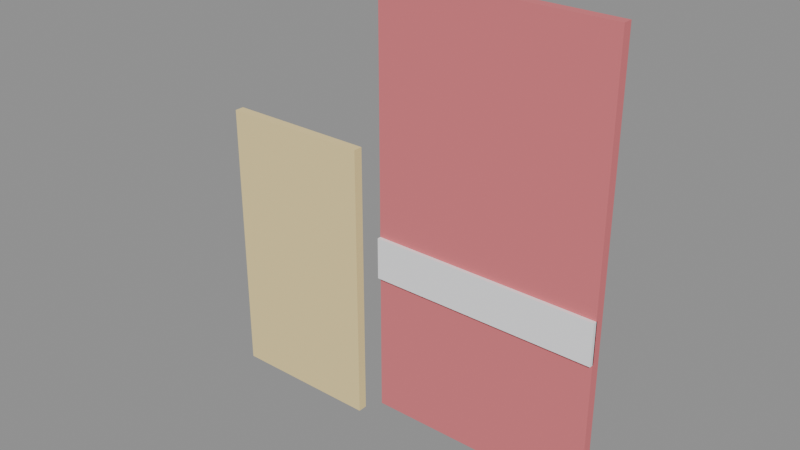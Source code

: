 # Source: toy_boat_sail.blend  (saved by Blender 5.2.45; exported with 4.5.12 LTS)
import bpy
from mathutils import Matrix  # noqa: F401  (used for matrix-valued properties, if any)

bpy.ops.wm.read_factory_settings(use_empty=True)
scene = bpy.context.scene
scene.name = 'Scene'

# ---- collections
col_toy_boat_sail = bpy.data.collections.new('toy_boat_sail'); scene.collection.children.link(col_toy_boat_sail)

# ---- materials (node trees are filled in below, after node groups)
mat_berry = bpy.data.materials.new('berry')
mat_berry.diffuse_color = (0.73, 0.18, 0.2, 1.0)
mat_snow = bpy.data.materials.new('snow')
mat_snow.diffuse_color = (0.96, 0.96, 0.98, 1.0)
mat_gold = bpy.data.materials.new('gold')
mat_gold.diffuse_color = (0.91, 0.73, 0.34, 1.0)

# ---- material node trees
mat_berry.use_nodes = True; mat_berry.node_tree.nodes.clear()
_N = mat_berry.node_tree.nodes; _L = mat_berry.node_tree.links
n0 = _N.new('ShaderNodeBsdfPrincipled'); n0.name = 'Principled BSDF'; n0.location = (-200, 100)
n0.inputs[0].default_value = (0.73, 0.18, 0.2, 1.0)
n0.inputs[2].default_value = 0.9
n0.inputs[10].default_value = 0.005
n1 = _N.new('ShaderNodeOutputMaterial'); n1.name = 'Material Output'; n1.location = (200, 100)
_L.new(n0.outputs[0], n1.inputs[0])
n1.is_active_output = True
mat_snow.use_nodes = True; mat_snow.node_tree.nodes.clear()
_N = mat_snow.node_tree.nodes; _L = mat_snow.node_tree.links
n0 = _N.new('ShaderNodeBsdfPrincipled'); n0.name = 'Principled BSDF'; n0.location = (-200, 100)
n0.inputs[0].default_value = (0.96, 0.96, 0.98, 1.0)
n0.inputs[2].default_value = 0.9
n0.inputs[10].default_value = 0.005
n1 = _N.new('ShaderNodeOutputMaterial'); n1.name = 'Material Output'; n1.location = (200, 100)
_L.new(n0.outputs[0], n1.inputs[0])
n1.is_active_output = True
mat_gold.use_nodes = True; mat_gold.node_tree.nodes.clear()
_N = mat_gold.node_tree.nodes; _L = mat_gold.node_tree.links
n0 = _N.new('ShaderNodeBsdfPrincipled'); n0.name = 'Principled BSDF'; n0.location = (-200, 100)
n0.inputs[0].default_value = (0.91, 0.73, 0.34, 1.0)
n0.inputs[2].default_value = 0.9
n0.inputs[10].default_value = 0.005
n1 = _N.new('ShaderNodeOutputMaterial'); n1.name = 'Material Output'; n1.location = (200, 100)
_L.new(n0.outputs[0], n1.inputs[0])
n1.is_active_output = True

# ---- meshes
me_cube = bpy.data.meshes.new('Cube')
me_cube.from_pydata([(-0.095, -0.004, -0.18), (-0.095, -0.004, 0.18), (-0.095, 0.004, -0.18), (-0.095, 0.004, 0.18), (0.095, -0.004, -0.18), (0.095, -0.004, 0.18), (0.095, 0.004, -0.18), (0.095, 0.004, 0.18)], [], [(0, 1, 3, 2), (2, 3, 7, 6), (6, 7, 5, 4), (4, 5, 1, 0), (2, 6, 4, 0), (7, 3, 1, 5)])
_uv = me_cube.uv_layers.new(name='UVMap')
_uv.uv.foreach_set('vector', [0.375, 0.0, 0.625, 0.0, 0.625, 0.25, 0.375, 0.25, 0.375, 0.25, 0.625, 0.25, 0.625, 0.5, 0.375, 0.5, 0.375, 0.5, 0.625, 0.5, 0.625, 0.75, 0.375, 0.75, 0.375, 0.75, 0.625, 0.75, 0.625, 1.0, 0.375, 1.0, 0.125, 0.5, 0.375, 0.5, 0.375, 0.75, 0.125, 0.75, 0.625, 0.5, 0.875, 0.5, 0.875, 0.75, 0.625, 0.75])
me_cube.materials.append(mat_berry)
me_cube.update()
me_cube_001 = bpy.data.meshes.new('Cube.001')
me_cube_001.from_pydata([(-0.095, -0.002, -0.0175), (-0.095, -0.002, 0.0175), (-0.095, 0.002, -0.0175), (-0.095, 0.002, 0.0175), (0.095, -0.002, -0.0175), (0.095, -0.002, 0.0175), (0.095, 0.002, -0.0175), (0.095, 0.002, 0.0175)], [], [(0, 1, 3, 2), (2, 3, 7, 6), (6, 7, 5, 4), (4, 5, 1, 0), (2, 6, 4, 0), (7, 3, 1, 5)])
_uv = me_cube_001.uv_layers.new(name='UVMap')
_uv.uv.foreach_set('vector', [0.375, 0.0, 0.625, 0.0, 0.625, 0.25, 0.375, 0.25, 0.375, 0.25, 0.625, 0.25, 0.625, 0.5, 0.375, 0.5, 0.375, 0.5, 0.625, 0.5, 0.625, 0.75, 0.375, 0.75, 0.375, 0.75, 0.625, 0.75, 0.625, 1.0, 0.375, 1.0, 0.125, 0.5, 0.375, 0.5, 0.375, 0.75, 0.125, 0.75, 0.625, 0.5, 0.875, 0.5, 0.875, 0.75, 0.625, 0.75])
me_cube_001.materials.append(mat_snow)
me_cube_001.update()
me_cube_002 = bpy.data.meshes.new('Cube.002')
me_cube_002.from_pydata([(-0.065, -0.004, -0.12), (-0.065, -0.004, 0.12), (-0.065, 0.004, -0.12), (-0.065, 0.004, 0.12), (0.065, -0.004, -0.12), (0.065, -0.004, 0.12), (0.065, 0.004, -0.12), (0.065, 0.004, 0.12)], [], [(0, 1, 3, 2), (2, 3, 7, 6), (6, 7, 5, 4), (4, 5, 1, 0), (2, 6, 4, 0), (7, 3, 1, 5)])
_uv = me_cube_002.uv_layers.new(name='UVMap')
_uv.uv.foreach_set('vector', [0.375, 0.0, 0.625, 0.0, 0.625, 0.25, 0.375, 0.25, 0.375, 0.25, 0.625, 0.25, 0.625, 0.5, 0.375, 0.5, 0.375, 0.5, 0.625, 0.5, 0.625, 0.75, 0.375, 0.75, 0.375, 0.75, 0.625, 0.75, 0.625, 1.0, 0.375, 1.0, 0.125, 0.5, 0.375, 0.5, 0.375, 0.75, 0.125, 0.75, 0.625, 0.5, 0.875, 0.5, 0.875, 0.75, 0.625, 0.75])
me_cube_002.materials.append(mat_gold)
me_cube_002.update()

# ---- objects
ob_mainsail = bpy.data.objects.new('Mainsail', me_cube)
ob_sail_stripe = bpy.data.objects.new('Sail stripe', me_cube_001)
ob_jib = bpy.data.objects.new('Jib', me_cube_002)

# ---- transforms, parenting, visibility, modifiers, constraints
ob_mainsail.location = (0.085, 0.0, 0.38)
ob_sail_stripe.location = (0.085, -0.005, 0.3375)
ob_jib.location = (-0.1, 0.0, 0.3)

# ---- collection membership
col_toy_boat_sail.objects.link(ob_mainsail)
col_toy_boat_sail.objects.link(ob_sail_stripe)
col_toy_boat_sail.objects.link(ob_jib)

# ---- scene / render settings (as saved in the file)
scene.frame_start = 1; scene.frame_end = 250; scene.frame_set(1)
scene.render.engine = 'BLENDER_EEVEE_NEXT'
scene.render.bake_bias = 0.0
scene.render.bake_samples = 0
scene.render.compositor_device = 'GPU'
scene.eevee.use_volume_custom_range = False
scene.eevee.fast_gi_thickness_near = 0.1
scene.eevee.fast_gi_thickness_far = 0.0
scene.eevee.ray_tracing_options.screen_trace_thickness = 0.1
bpy.context.view_layer.update()

# ---- added for rendering (the .blend has no active camera and no usable light): camera, sun + grey world if the file has none
cam_auto = bpy.data.cameras.new('AutoCamera')
cam_auto.lens = 50.0
cam_auto.sensor_width = 36.0
cam_auto.clip_end = 1000.0
ob_auto_camera = bpy.data.objects.new('AutoCamera', cam_auto)
scene.collection.objects.link(ob_auto_camera)
ob_auto_camera.location = (0.48248, -0.571476, 0.749984)
ob_auto_camera.rotation_euler = (1.09748, -7.21219e-08, 0.694738)
scene.camera = ob_auto_camera
light_auto_sun = bpy.data.lights.new('AutoSun', 'SUN')
light_auto_sun.energy = 3.0
light_auto_sun.angle = 0.0523599
ob_auto_sun = bpy.data.objects.new('AutoSun', light_auto_sun)
scene.collection.objects.link(ob_auto_sun)
ob_auto_sun.rotation_euler = (0.872665, 0.174533, 0.523599)
if scene.world is None:
    world_auto = bpy.data.worlds.new('AutoWorld')
    world_auto.color = (0.3, 0.3, 0.3)
    scene.world = world_auto
bpy.context.view_layer.update()
